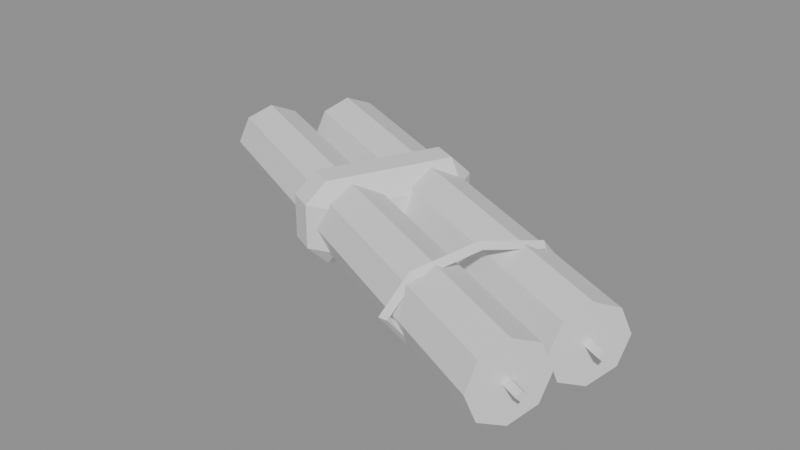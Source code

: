 # Source: ph_item_altar_candle.blend  (saved by Blender 5.0.119; exported with 4.5.12 LTS)
import bpy
from mathutils import Matrix  # noqa: F401  (used for matrix-valued properties, if any)

bpy.ops.wm.read_factory_settings(use_empty=True)
scene = bpy.context.scene
scene.name = 'Scene'

# ---- materials (node trees are filled in below, after node groups)
mat_mat_painted = bpy.data.materials.new('mat_painted')

# ---- material node trees
mat_mat_painted.use_nodes = True; mat_mat_painted.node_tree.nodes.clear()
_N = mat_mat_painted.node_tree.nodes; _L = mat_mat_painted.node_tree.links
n0 = _N.new('ShaderNodeBsdfPrincipled'); n0.name = 'Principled BSDF'; n0.location = (-200, 100)
n1 = _N.new('ShaderNodeOutputMaterial'); n1.name = 'Material Output'; n1.location = (200, 100)
_L.new(n0.outputs[0], n1.inputs[0])
n1.is_active_output = True

# ---- meshes
me_ph_item_altar_candle = bpy.data.meshes.new('ph_item_altar_candle')
me_ph_item_altar_candle.from_pydata([(-0.1328, 0.0631, 0.02861), (0.1392, -0.06312, 0.02843), (-0.1358, 0.05711, 0.01343), (0.1365, -0.06907, 0.01255), (-0.1423, 0.04315, 0.007162), (0.13, -0.08362, 0.006046), (-0.1491, 0.02912, 0.01371), (0.1234, -0.09754, 0.01262), (-0.1521, 0.02368, 0.02906), (0.1205, -0.103, 0.02842), (-0.1492, 0.02965, 0.04426), (0.123, -0.09726, 0.0443), (-0.1426, 0.04365, 0.05025), (0.1296, -0.08329, 0.05102), (-0.1357, 0.05759, 0.04371), (0.1362, -0.06921, 0.04444), (0.1282, -0.07954, 0.0286), (0.1409, -0.08546, 0.0286), (0.1269, -0.08226, 0.0256), (0.1396, -0.08818, 0.0256), (0.1256, -0.08498, 0.0286), (0.1383, -0.0909, 0.0286), (0.1269, -0.08226, 0.0316), (0.1396, -0.08818, 0.0316), (-0.1041, 0.103, 0.0292), (0.1508, -0.01599, 0.02849), (-0.1068, 0.09722, 0.01338), (0.1482, -0.02197, 0.01292), (-0.1133, 0.08297, 0.006741), (0.141, -0.03638, 0.006203), (-0.12, 0.06867, 0.01321), (0.1341, -0.05047, 0.01286), (-0.1227, 0.06244, 0.02889), (0.1314, -0.05594, 0.02909), (-0.1196, 0.0683, 0.04445), (0.1342, -0.04961, 0.04471), (-0.1129, 0.08274, 0.05106), (0.1409, -0.03576, 0.05086), (-0.1066, 0.09717, 0.04471), (0.1478, -0.02206, 0.04399), (0.1394, -0.03181, 0.0286), (0.1521, -0.03773, 0.0286), (0.1381, -0.03453, 0.0256), (0.1508, -0.04045, 0.0256), (0.1369, -0.03725, 0.0286), (0.1496, -0.04317, 0.0286), (0.1381, -0.03453, 0.0316), (0.1508, -0.04045, 0.0316), (-0.04667, -0.01677, 0.003598), (-0.05174, -0.02764, 0.0156), (-0.05755, -0.0117, 0.0156), (-0.05174, -0.02764, 0.0416), (-0.04667, -0.01677, 0.0536), (-0.05755, -0.0117, 0.0416), (-0.01455, 0.05211, 0.003598), (-0.02543, 0.05718, 0.0156), (-0.00948, 0.06299, 0.0156), (-0.01455, 0.05211, 0.0536), (-0.00948, 0.06299, 0.0416), (-0.02543, 0.05718, 0.0416), (-0.03217, -0.02353, 0.003598), (-0.02129, -0.0286, 0.0156), (-0.03724, -0.0344, 0.0156), (-0.03217, -0.02353, 0.0536), (-0.03724, -0.0344, 0.0416), (-0.02129, -0.0286, 0.0416), (-5.005e-05, 0.04535, 0.003598), (0.005021, 0.05623, 0.0156), (0.01083, 0.04028, 0.0156), (-5.005e-05, 0.04535, 0.0536), (0.01083, 0.04028, 0.0416), (0.005021, 0.05623, 0.0416), (0.1002, 0.01185, 0.0286), (0.0972, 0.01611, 0.0286), (0.09501, 0.0114, 0.0286), (0.09399, -0.001421, 0.04698), (0.09042, 0.001567, 0.04929), (0.08941, -0.0006055, 0.04468), (0.07905, -0.03346, 0.0546), (0.07497, -0.03156, 0.0572), (0.07497, -0.03156, 0.052), (0.06411, -0.06551, 0.04698), (0.05953, -0.06469, 0.04929), (0.06054, -0.06252, 0.04468), (0.05792, -0.07878, 0.0286), (0.05275, -0.07923, 0.0286), (0.05494, -0.07452, 0.0286), (0.06411, -0.06551, 0.01021), (0.05953, -0.06469, 0.007908), (0.06054, -0.06252, 0.01252), (0.07905, -0.03346, 0.002598), (0.07497, -0.03156, 0.0), (0.07497, -0.03156, 0.005196), (0.09399, -0.001421, 0.01021), (0.09042, 0.001567, 0.007908), (0.08941, -0.0006055, 0.01252)], [], [(0, 1, 3, 2), (2, 3, 5, 4), (4, 5, 7, 6), (6, 7, 9, 8), (8, 9, 11, 10), (10, 11, 13, 12), (3, 1, 15, 13, 11, 9, 7, 5), (12, 13, 15, 14), (14, 15, 1, 0), (0, 2, 4, 6, 8, 10, 12, 14), (16, 17, 19, 18), (18, 19, 21, 20), (19, 17, 23, 21), (20, 21, 23, 22), (22, 23, 17, 16), (16, 18, 20, 22), (24, 25, 27, 26), (26, 27, 29, 28), (28, 29, 31, 30), (30, 31, 33, 32), (32, 33, 35, 34), (34, 35, 37, 36), (27, 25, 39, 37, 35, 33, 31, 29), (36, 37, 39, 38), (38, 39, 25, 24), (24, 26, 28, 30, 32, 34, 36, 38), (40, 41, 43, 42), (42, 43, 45, 44), (43, 41, 47, 45), (44, 45, 47, 46), (46, 47, 41, 40), (40, 42, 44, 46), (48, 49, 50), (51, 52, 53), (54, 55, 56), (57, 58, 59), (60, 61, 62), (63, 64, 65), (66, 67, 68), (69, 70, 71), (54, 48, 50, 55), (49, 51, 53, 50), (52, 57, 59, 53), (58, 56, 55, 59), (66, 54, 56, 67), (57, 69, 71, 58), (70, 68, 67, 71), (60, 66, 68, 61), (69, 63, 65, 70), (64, 62, 61, 65), (48, 60, 62, 49), (63, 52, 51, 64), (54, 66, 60, 48), (50, 53, 59, 55), (62, 64, 51, 49), (69, 57, 52, 63), (56, 58, 71, 67), (68, 70, 65, 61), (72, 73, 76, 75), (73, 74, 77, 76), (74, 72, 75, 77), (75, 76, 79, 78), (76, 77, 80, 79), (77, 75, 78, 80), (78, 79, 82, 81), (79, 80, 83, 82), (80, 78, 81, 83), (81, 82, 85, 84), (82, 83, 86, 85), (83, 81, 84, 86), (84, 85, 88, 87), (85, 86, 89, 88), (86, 84, 87, 89), (87, 88, 91, 90), (88, 89, 92, 91), (89, 87, 90, 92), (90, 91, 94, 93), (91, 92, 95, 94), (92, 90, 93, 95), (93, 94, 73, 72), (94, 95, 74, 73), (95, 93, 72, 74)])
me_ph_item_altar_candle.polygons.foreach_set('use_smooth', [True] * 82)
_k = set([(0, 1), (0, 2), (0, 14), (1, 3), (1, 15), (2, 3), (2, 4), (3, 5), (4, 5), (4, 6), (5, 7), (6, 7), (6, 8), (7, 9), (8, 9), (8, 10), (9, 11), (10, 11), (10, 12), (11, 13), (12, 13), (12, 14), (13, 15), (14, 15), (16, 17), (16, 18), (16, 22), (17, 19), (17, 23), (18, 19), (18, 20), (19, 21), (20, 21), (20, 22), (21, 23), (22, 23), (24, 25), (24, 26), (24, 38), (25, 27), (25, 39), (26, 27), (26, 28), (27, 29), (28, 29), (28, 30), (29, 31), (30, 31), (30, 32), (31, 33), (32, 33), (32, 34), (33, 35), (34, 35), (34, 36), (35, 37), (36, 37), (36, 38), (37, 39), (38, 39), (40, 41), (40, 42), (40, 46), (41, 43), (41, 47), (42, 43), (42, 44), (43, 45), (44, 45), (44, 46), (45, 47), (46, 47), (48, 49), (48, 50), (48, 54), (48, 60), (49, 50), (49, 51), (49, 62), (50, 53), (50, 55), (51, 52), (51, 53), (51, 64), (52, 53), (52, 57), (52, 63), (53, 59), (54, 55), (54, 56), (54, 66), (55, 56), (55, 59), (56, 58), (56, 67), (57, 58), (57, 59), (57, 69), (58, 59), (58, 71), (60, 61), (60, 62), (60, 66), (61, 62), (61, 65), (61, 68), (62, 64), (63, 64), (63, 65), (63, 69), (64, 65), (65, 70), (66, 67), (66, 68), (67, 68), (67, 71), (68, 70), (69, 70), (69, 71), (70, 71), (72, 73), (72, 74), (72, 75), (72, 93), (73, 76), (73, 94), (74, 77), (74, 95), (75, 76), (75, 78), (76, 79), (77, 80), (78, 81), (79, 82), (80, 83), (81, 82), (81, 84), (82, 85), (83, 86), (84, 85), (84, 86), (84, 87), (85, 88), (86, 89), (87, 88), (87, 90), (88, 91), (89, 92), (90, 93), (91, 94), (92, 95), (93, 94)])
me_ph_item_altar_candle.attributes.new('sharp_edge', 'BOOLEAN', 'EDGE').data.foreach_set('value', [ (min(e.vertices), max(e.vertices)) in _k for e in me_ph_item_altar_candle.edges])
_uv = me_ph_item_altar_candle.uv_layers.new(name='UVMap')
_uv.uv.foreach_set('vector', [1.0, 0.5, 1.0, 1.0, 0.875, 1.0, 0.875, 0.5, 0.875, 0.5, 0.875, 1.0, 0.75, 1.0, 0.75, 0.5, 0.75, 0.5, 0.75, 1.0, 0.625, 1.0, 0.625, 0.5, 0.625, 0.5, 0.625, 1.0, 0.5, 1.0, 0.5, 0.5, 0.5, 0.5, 0.5, 1.0, 0.375, 1.0, 0.375, 0.5, 0.375, 0.5, 0.375, 1.0, 0.25, 1.0, 0.25, 0.5, 0.4197, 0.4197, 0.25, 0.49, 0.08032, 0.4197, 0.01001, 0.25, 0.08032, 0.08032, 0.25, 0.01001, 0.4197, 0.08032, 0.49, 0.25, 0.25, 0.5, 0.25, 1.0, 0.125, 1.0, 0.125, 0.5, 0.125, 0.5, 0.125, 1.0, 0.0, 1.0, 0.0, 0.5, 0.75, 0.49, 0.9197, 0.4197, 0.99, 0.25, 0.9197, 0.08032, 0.75, 0.01001, 0.5803, 0.08032, 0.51, 0.25, 0.5803, 0.4197, 1.0, 0.5, 1.0, 1.0, 0.75, 1.0, 0.75, 0.5, 0.75, 0.5, 0.75, 1.0, 0.5, 1.0, 0.5, 0.5, 0.49, 0.25, 0.25, 0.49, 0.01001, 0.25, 0.25, 0.01001, 0.5, 0.5, 0.5, 1.0, 0.25, 1.0, 0.25, 0.5, 0.25, 0.5, 0.25, 1.0, 0.0, 1.0, 0.0, 0.5, 0.75, 0.49, 0.99, 0.25, 0.75, 0.01001, 0.51, 0.25, 1.0, 0.5, 1.0, 1.0, 0.875, 1.0, 0.875, 0.5, 0.875, 0.5, 0.875, 1.0, 0.75, 1.0, 0.75, 0.5, 0.75, 0.5, 0.75, 1.0, 0.625, 1.0, 0.625, 0.5, 0.625, 0.5, 0.625, 1.0, 0.5, 1.0, 0.5, 0.5, 0.5, 0.5, 0.5, 1.0, 0.375, 1.0, 0.375, 0.5, 0.375, 0.5, 0.375, 1.0, 0.25, 1.0, 0.25, 0.5, 0.4197, 0.4197, 0.25, 0.49, 0.08032, 0.4197, 0.01001, 0.25, 0.08032, 0.08032, 0.25, 0.01001, 0.4197, 0.08032, 0.49, 0.25, 0.25, 0.5, 0.25, 1.0, 0.125, 1.0, 0.125, 0.5, 0.125, 0.5, 0.125, 1.0, 0.0, 1.0, 0.0, 0.5, 0.75, 0.49, 0.9197, 0.4197, 0.99, 0.25, 0.9197, 0.08032, 0.75, 0.01001, 0.5803, 0.08032, 0.51, 0.25, 0.5803, 0.4197, 1.0, 0.5, 1.0, 1.0, 0.75, 1.0, 0.75, 0.5, 0.75, 0.5, 0.75, 1.0, 0.5, 1.0, 0.5, 0.5, 0.49, 0.25, 0.25, 0.49, 0.01001, 0.25, 0.25, 0.01001, 0.5, 0.5, 0.5, 1.0, 0.25, 1.0, 0.25, 0.5, 0.25, 0.5, 0.25, 1.0, 0.0, 1.0, 0.0, 0.5, 0.75, 0.49, 0.99, 0.25, 0.75, 0.01001, 0.51, 0.25, 0.2, 0.72, 0.2, 0.75, 0.125, 0.72, 0.5649, 0.925, 0.625, 0.925, 0.5649, 1.0, 0.2, 0.53, 0.125, 0.53, 0.2, 0.5, 0.625, 0.29, 0.5649, 0.325, 0.5649, 0.2275, 0.3, 0.72, 0.4199, 0.72, 0.3674, 0.7876, 0.6626, 0.7725, 0.5649, 0.825, 0.5649, 0.7275, 0.3, 0.53, 0.3674, 0.4624, 0.4199, 0.53, 0.6626, 0.5037, 0.5649, 0.53, 0.5649, 0.4438, 0.2, 0.53, 0.2, 0.72, 0.125, 0.72, 0.125, 0.53, 0.4351, 0.0, 0.5649, 0.0, 0.5649, 0.03003, 0.4351, 0.03003, 0.625, 0.03003, 0.625, 0.29, 0.5649, 0.2275, 0.5649, 0.03003, 0.5649, 0.325, 0.4351, 0.325, 0.4351, 0.22, 0.5649, 0.2275, 0.3, 0.53, 0.2, 0.53, 0.2, 0.5, 0.3674, 0.4624, 0.625, 0.29, 0.6626, 0.5037, 0.5649, 0.4438, 0.5649, 0.325, 0.5649, 0.53, 0.4199, 0.53, 0.3674, 0.4624, 0.5649, 0.4438, 0.3, 0.72, 0.3, 0.53, 0.4199, 0.53, 0.4199, 0.72, 0.6626, 0.5037, 0.6626, 0.7725, 0.5649, 0.7275, 0.5649, 0.53, 0.5649, 0.825, 0.3674, 0.7876, 0.4199, 0.72, 0.5649, 0.7275, 0.2, 0.72, 0.3, 0.72, 0.3674, 0.7876, 0.2, 0.75, 0.6626, 0.7725, 0.625, 0.925, 0.5649, 0.925, 0.5649, 0.825, 0.2, 0.53, 0.3, 0.53, 0.3, 0.72, 0.2, 0.72, 0.4351, 0.03003, 0.5649, 0.03003, 0.5649, 0.2275, 0.4351, 0.22, 0.3674, 0.7876, 0.5649, 0.825, 0.5649, 0.925, 0.4351, 0.925, 0.6626, 0.5037, 0.8, 0.53, 0.8, 0.72, 0.6626, 0.7725, 0.4351, 0.325, 0.5649, 0.325, 0.5649, 0.4438, 0.3674, 0.4624, 0.4199, 0.53, 0.5649, 0.53, 0.5649, 0.7275, 0.4199, 0.72, 0.0, 0.0, 0.0, 0.0, 0.0, 0.0, 0.0, 0.0, 0.0, 0.0, 0.0, 0.0, 0.0, 0.0, 0.0, 0.0, 0.0, 0.0, 0.0, 0.0, 0.0, 0.0, 0.0, 0.0, 0.0, 0.0, 0.0, 0.0, 0.0, 0.0, 0.0, 0.0, 0.0, 0.0, 0.0, 0.0, 0.0, 0.0, 0.0, 0.0, 0.0, 0.0, 0.0, 0.0, 0.0, 0.0, 0.0, 0.0, 0.0, 0.0, 0.0, 0.0, 0.0, 0.0, 0.0, 0.0, 0.0, 0.0, 0.0, 0.0, 0.0, 0.0, 0.0, 0.0, 0.0, 0.0, 0.0, 0.0, 0.0, 0.0, 0.0, 0.0, 0.0, 0.0, 0.0, 0.0, 0.0, 0.0, 0.0, 0.0, 0.0, 0.0, 0.0, 0.0, 0.0, 0.0, 0.0, 0.0, 0.0, 0.0, 0.0, 0.0, 0.0, 0.0, 0.0, 0.0, 0.0, 0.0, 0.0, 0.0, 0.0, 0.0, 0.0, 0.0, 0.0, 0.0, 0.0, 0.0, 0.0, 0.0, 0.0, 0.0, 0.0, 0.0, 0.0, 0.0, 0.0, 0.0, 0.0, 0.0, 0.0, 0.0, 0.0, 0.0, 0.0, 0.0, 0.0, 0.0, 0.0, 0.0, 0.0, 0.0, 0.0, 0.0, 0.0, 0.0, 0.0, 0.0, 0.0, 0.0, 0.0, 0.0, 0.0, 0.0, 0.0, 0.0, 0.0, 0.0, 0.0, 0.0, 0.0, 0.0, 0.0, 0.0, 0.0, 0.0, 0.0, 0.0, 0.0, 0.0, 0.0, 0.0, 0.0, 0.0, 0.0, 0.0, 0.0, 0.0, 0.0, 0.0, 0.0, 0.0, 0.0, 0.0, 0.0, 0.0, 0.0, 0.0, 0.0, 0.0, 0.0, 0.0, 0.0, 0.0, 0.0, 0.0, 0.0, 0.0, 0.0, 0.0, 0.0, 0.0])
_ca = me_ph_item_altar_candle.color_attributes.new('Col', 'FLOAT_COLOR', 'CORNER')
_ca.data.foreach_set('color', [0.728, 0.6592, 0.51, 1.0, 0.7976, 0.722, 0.5582, 1.0, 0.7109, 0.6437, 0.4981, 1.0, 0.6526, 0.5911, 0.4577, 1.0, 0.6526, 0.5911, 0.4577, 1.0, 0.7109, 0.6437, 0.4981, 1.0, 0.6639, 0.6008, 0.464, 1.0, 0.6113, 0.5538, 0.429, 1.0, 0.6113, 0.5538, 0.429, 1.0, 0.6639, 0.6008, 0.464, 1.0, 0.7072, 0.6391, 0.4915, 1.0, 0.6507, 0.5894, 0.4564, 1.0, 0.6507, 0.5894, 0.4564, 1.0, 0.7072, 0.6391, 0.4915, 1.0, 0.7874, 0.711, 0.5456, 1.0, 0.7238, 0.6552, 0.5065, 1.0, 0.9258, 0.8376, 0.6464, 1.0, 0.9851, 0.9019, 0.6915, 1.0, 0.987, 0.9522, 0.7305, 1.0, 0.9767, 0.8837, 0.6823, 1.0, 1.0, 1.0, 0.9273, 1.0, 0.987, 0.982, 0.9698, 1.0, 0.9933, 0.9907, 0.9844, 1.0, 1.0, 1.0, 0.9351, 1.0, 0.7163, 0.6486, 0.5019, 1.0, 0.8038, 0.7276, 0.5625, 1.0, 0.8465, 0.7662, 0.5921, 1.0, 0.8449, 0.7639, 0.5885, 1.0, 0.8359, 0.755, 0.5798, 1.0, 0.7932, 0.7162, 0.5497, 1.0, 0.7125, 0.6438, 0.4952, 1.0, 0.6689, 0.6053, 0.4675, 1.0, 1.0, 1.0, 0.9334, 1.0, 0.9933, 0.9907, 0.9844, 1.0, 1.0, 1.0, 1.0, 1.0, 1.0, 1.0, 0.9302, 1.0, 0.9813, 0.8878, 0.6855, 1.0, 1.0, 0.9737, 0.7513, 1.0, 1.0, 0.9244, 0.7135, 1.0, 0.9321, 0.8434, 0.6514, 1.0, 0.728, 0.6592, 0.51, 1.0, 0.6526, 0.5911, 0.4577, 1.0, 0.6113, 0.5538, 0.429, 1.0, 0.6507, 0.5894, 0.4564, 1.0, 0.7238, 0.6552, 0.5065, 1.0, 0.7625, 0.6904, 0.5339, 1.0, 0.7689, 0.6961, 0.5383, 1.0, 0.7662, 0.6936, 0.5364, 1.0, 0.02079, 0.01591, 0.01307, 1.0, 0.02089, 0.01599, 0.01313, 1.0, 0.01177, 0.009251, 0.007765, 1.0, 0.01171, 0.00921, 0.007733, 1.0, 0.01171, 0.00921, 0.007733, 1.0, 0.01177, 0.009251, 0.007765, 1.0, 0.02087, 0.01597, 0.01312, 1.0, 0.02076, 0.01589, 0.01306, 1.0, 0.01177, 0.009251, 0.007765, 1.0, 0.02089, 0.01599, 0.01313, 1.0, 0.0246, 0.0187, 0.01528, 1.0, 0.02087, 0.01597, 0.01312, 1.0, 0.02402, 0.01827, 0.01494, 1.0, 0.02414, 0.01837, 0.01502, 1.0, 0.02856, 0.02159, 0.01756, 1.0, 0.02841, 0.02148, 0.01747, 1.0, 0.02841, 0.02148, 0.01747, 1.0, 0.02856, 0.02159, 0.01756, 1.0, 0.02417, 0.01839, 0.01503, 1.0, 0.02405, 0.0183, 0.01496, 1.0, 0.02079, 0.01591, 0.01307, 1.0, 0.01171, 0.00921, 0.007733, 1.0, 0.02076, 0.01589, 0.01306, 1.0, 0.02448, 0.01861, 0.01521, 1.0, 0.7093, 0.6408, 0.4925, 1.0, 0.7345, 0.6577, 0.4923, 1.0, 0.6712, 0.6006, 0.4483, 1.0, 0.6376, 0.5763, 0.4435, 1.0, 0.6376, 0.5763, 0.4435, 1.0, 0.6712, 0.6006, 0.4483, 1.0, 0.6365, 0.5691, 0.424, 1.0, 0.598, 0.5406, 0.4162, 1.0, 0.598, 0.5406, 0.4162, 1.0, 0.6365, 0.5691, 0.424, 1.0, 0.6717, 0.6006, 0.4474, 1.0, 0.6371, 0.5758, 0.4428, 1.0, 0.6371, 0.5758, 0.4428, 1.0, 0.6717, 0.6006, 0.4474, 1.0, 0.7362, 0.6587, 0.4917, 1.0, 0.7088, 0.6402, 0.4916, 1.0, 0.9064, 0.8183, 0.6277, 1.0, 0.9077, 0.8125, 0.6074, 1.0, 0.9367, 0.8507, 0.6374, 1.0, 0.9508, 0.8582, 0.6577, 1.0, 0.9839, 0.9777, 0.8773, 1.0, 0.9367, 0.913, 0.8241, 1.0, 0.9399, 0.9174, 0.8332, 1.0, 0.9839, 0.9777, 0.8812, 1.0, 0.6744, 0.6035, 0.4505, 1.0, 0.7381, 0.661, 0.4947, 1.0, 0.7709, 0.6907, 0.5178, 1.0, 0.7744, 0.6938, 0.5201, 1.0, 0.771, 0.6904, 0.5166, 1.0, 0.7397, 0.6619, 0.4941, 1.0, 0.6748, 0.6034, 0.4496, 1.0, 0.6395, 0.5718, 0.426, 1.0, 0.9839, 0.9777, 0.8785, 1.0, 0.9399, 0.9174, 0.831, 1.0, 0.9401, 0.9176, 0.8273, 1.0, 0.9853, 0.9797, 0.877, 1.0, 0.9462, 0.8542, 0.6551, 1.0, 0.9401, 0.8487, 0.6369, 1.0, 0.9042, 0.81, 0.607, 1.0, 0.903, 0.8155, 0.6261, 1.0, 0.715, 0.6459, 0.4964, 1.0, 0.6426, 0.5808, 0.447, 1.0, 0.6028, 0.5449, 0.4195, 1.0, 0.6422, 0.5803, 0.4463, 1.0, 0.7144, 0.6452, 0.4954, 1.0, 0.7498, 0.6769, 0.5193, 1.0, 0.753, 0.6798, 0.5215, 1.0, 0.7497, 0.677, 0.5197, 1.0, 0.02086, 0.01597, 0.01312, 1.0, 0.02096, 0.01604, 0.01317, 1.0, 0.01181, 0.009281, 0.007789, 1.0, 0.01176, 0.009242, 0.007758, 1.0, 0.01176, 0.009242, 0.007758, 1.0, 0.01181, 0.009281, 0.007789, 1.0, 0.02095, 0.01603, 0.01317, 1.0, 0.02085, 0.01596, 0.01311, 1.0, 0.01181, 0.009281, 0.007789, 1.0, 0.02096, 0.01604, 0.01317, 1.0, 0.0247, 0.01877, 0.01534, 1.0, 0.02095, 0.01603, 0.01317, 1.0, 0.02413, 0.01835, 0.01501, 1.0, 0.02424, 0.01844, 0.01507, 1.0, 0.02868, 0.02167, 0.01763, 1.0, 0.02854, 0.02157, 0.01754, 1.0, 0.02854, 0.02157, 0.01754, 1.0, 0.02868, 0.02167, 0.01763, 1.0, 0.02426, 0.01845, 0.01508, 1.0, 0.02414, 0.01836, 0.01502, 1.0, 0.02086, 0.01597, 0.01312, 1.0, 0.01176, 0.009242, 0.007758, 1.0, 0.02085, 0.01596, 0.01311, 1.0, 0.02458, 0.01869, 0.01527, 1.0, 0.6765, 0.5949, 0.3961, 1.0, 0.6759, 0.5944, 0.3958, 1.0, 0.6749, 0.5935, 0.3952, 1.0, 0.8664, 0.7613, 0.5054, 1.0, 0.8685, 0.7631, 0.5066, 1.0, 0.8653, 0.7603, 0.5047, 1.0, 0.6836, 0.6011, 0.4002, 1.0, 0.682, 0.5997, 0.3993, 1.0, 0.6848, 0.6022, 0.4009, 1.0, 0.8777, 0.7711, 0.5118, 1.0, 0.878, 0.7714, 0.512, 1.0, 0.8744, 0.7683, 0.51, 1.0, 0.6792, 0.5972, 0.3977, 1.0, 0.6817, 0.5994, 0.3991, 1.0, 0.6785, 0.5967, 0.3973, 1.0, 0.8719, 0.766, 0.5085, 1.0, 0.8698, 0.7642, 0.5073, 1.0, 0.8739, 0.7678, 0.5096, 1.0, 0.6863, 0.6035, 0.4017, 1.0, 0.6875, 0.6045, 0.4024, 1.0, 0.6888, 0.6057, 0.4032, 1.0, 0.881, 0.7741, 0.5138, 1.0, 0.883, 0.7758, 0.5149, 1.0, 0.8814, 0.7744, 0.514, 1.0, 0.6836, 0.6011, 0.4002, 1.0, 0.6765, 0.5949, 0.3961, 1.0, 0.6749, 0.5935, 0.3952, 1.0, 0.682, 0.5997, 0.3993, 1.0, 0.6759, 0.5944, 0.3958, 1.0, 0.6768, 0.5952, 0.3963, 1.0, 0.676, 0.5944, 0.3958, 1.0, 0.6749, 0.5935, 0.3952, 1.0, 0.9151, 0.8039, 0.5333, 1.0, 0.9247, 0.8123, 0.5388, 1.0, 0.9213, 0.8093, 0.5369, 1.0, 0.9117, 0.8009, 0.5314, 1.0, 0.6858, 0.6031, 0.4015, 1.0, 0.6848, 0.6022, 0.4009, 1.0, 0.682, 0.5997, 0.3993, 1.0, 0.683, 0.6006, 0.3999, 1.0, 0.6863, 0.6035, 0.4017, 1.0, 0.6836, 0.6011, 0.4002, 1.0, 0.6848, 0.6022, 0.4009, 1.0, 0.6875, 0.6045, 0.4024, 1.0, 0.9247, 0.8123, 0.5388, 1.0, 0.9282, 0.8154, 0.5409, 1.0, 0.9286, 0.8157, 0.5411, 1.0, 0.925, 0.8126, 0.5391, 1.0, 0.6897, 0.6065, 0.4037, 1.0, 0.6888, 0.6057, 0.4032, 1.0, 0.6875, 0.6045, 0.4024, 1.0, 0.6884, 0.6054, 0.403, 1.0, 0.6792, 0.5972, 0.3977, 1.0, 0.6863, 0.6035, 0.4017, 1.0, 0.6888, 0.6057, 0.4032, 1.0, 0.6817, 0.5994, 0.3991, 1.0, 0.9282, 0.8154, 0.5409, 1.0, 0.9186, 0.8069, 0.5353, 1.0, 0.9207, 0.8088, 0.5365, 1.0, 0.9304, 0.8173, 0.5421, 1.0, 0.6794, 0.5975, 0.3978, 1.0, 0.6785, 0.5967, 0.3973, 1.0, 0.6817, 0.5994, 0.3991, 1.0, 0.6826, 0.6002, 0.3996, 1.0, 0.6765, 0.5949, 0.3961, 1.0, 0.6792, 0.5972, 0.3977, 1.0, 0.6785, 0.5967, 0.3973, 1.0, 0.6759, 0.5944, 0.3958, 1.0, 0.9186, 0.8069, 0.5353, 1.0, 0.9151, 0.8039, 0.5333, 1.0, 0.9128, 0.8019, 0.532, 1.0, 0.9164, 0.805, 0.5341, 1.0, 0.6836, 0.6011, 0.4002, 1.0, 0.6863, 0.6035, 0.4017, 1.0, 0.6792, 0.5972, 0.3977, 1.0, 0.6765, 0.5949, 0.3961, 1.0, 0.6749, 0.5935, 0.3952, 1.0, 0.676, 0.5944, 0.3958, 1.0, 0.683, 0.6006, 0.3999, 1.0, 0.682, 0.5997, 0.3993, 1.0, 0.6785, 0.5967, 0.3973, 1.0, 0.6794, 0.5975, 0.3978, 1.0, 0.6768, 0.5952, 0.3963, 1.0, 0.6759, 0.5944, 0.3958, 1.0, 1.0, 0.9134, 0.6051, 1.0, 1.0, 0.9099, 0.6028, 1.0, 1.0, 0.9004, 0.5966, 1.0, 1.0, 0.9039, 0.5989, 1.0, 0.6848, 0.6022, 0.4009, 1.0, 0.6858, 0.6031, 0.4015, 1.0, 0.6884, 0.6054, 0.403, 1.0, 0.6875, 0.6045, 0.4024, 1.0, 0.6888, 0.6057, 0.4032, 1.0, 0.6897, 0.6065, 0.4037, 1.0, 0.6826, 0.6002, 0.3996, 1.0, 0.6817, 0.5994, 0.3991, 1.0, 0.2916, 0.2011, 0.08862, 1.0, 0.2919, 0.2013, 0.0887, 1.0, 0.2934, 0.2023, 0.08913, 1.0, 0.293, 0.2021, 0.08902, 1.0, 0.2536, 0.1753, 0.07774, 1.0, 0.2539, 0.1755, 0.07782, 1.0, 0.255, 0.1762, 0.07813, 1.0, 0.2549, 0.1762, 0.07811, 1.0, 0.2539, 0.1755, 0.07782, 1.0, 0.2533, 0.1751, 0.07767, 1.0, 0.2546, 0.1759, 0.07801, 1.0, 0.255, 0.1762, 0.07813, 1.0, 0.315, 0.217, 0.09528, 1.0, 0.3155, 0.2173, 0.0954, 1.0, 0.319, 0.2197, 0.09642, 1.0, 0.3185, 0.2193, 0.09626, 1.0, 0.2549, 0.1762, 0.07811, 1.0, 0.255, 0.1762, 0.07813, 1.0, 0.2576, 0.178, 0.07889, 1.0, 0.2578, 0.1781, 0.07894, 1.0, 0.255, 0.1762, 0.07813, 1.0, 0.2546, 0.1759, 0.07801, 1.0, 0.2573, 0.1778, 0.07881, 1.0, 0.2576, 0.178, 0.07889, 1.0, 0.3185, 0.2193, 0.09626, 1.0, 0.319, 0.2197, 0.09642, 1.0, 0.3225, 0.222, 0.0974, 1.0, 0.3218, 0.2216, 0.0972, 1.0, 0.2578, 0.1781, 0.07894, 1.0, 0.2576, 0.178, 0.07889, 1.0, 0.2602, 0.1798, 0.07963, 1.0, 0.2605, 0.18, 0.07973, 1.0, 0.2576, 0.178, 0.07889, 1.0, 0.2573, 0.1778, 0.07881, 1.0, 0.26, 0.1796, 0.07956, 1.0, 0.2602, 0.1798, 0.07963, 1.0, 0.2993, 0.2063, 0.0908, 1.0, 0.3, 0.2068, 0.09099, 1.0, 0.3008, 0.2073, 0.09122, 1.0, 0.3, 0.2068, 0.09101, 1.0, 0.2605, 0.18, 0.07973, 1.0, 0.2602, 0.1798, 0.07963, 1.0, 0.2608, 0.1802, 0.07981, 1.0, 0.2612, 0.1805, 0.07992, 1.0, 0.2602, 0.1798, 0.07963, 1.0, 0.26, 0.1796, 0.07956, 1.0, 0.2606, 0.18, 0.07974, 1.0, 0.2608, 0.1802, 0.07981, 1.0, 0.2606, 0.18, 0.07974, 1.0, 0.2612, 0.1805, 0.07992, 1.0, 0.2594, 0.1792, 0.07939, 1.0, 0.2589, 0.1789, 0.07925, 1.0, 0.2612, 0.1805, 0.07992, 1.0, 0.2608, 0.1802, 0.07981, 1.0, 0.2593, 0.1792, 0.07937, 1.0, 0.2594, 0.1792, 0.07939, 1.0, 0.3011, 0.2075, 0.0913, 1.0, 0.3008, 0.2073, 0.09123, 1.0, 0.2988, 0.206, 0.09066, 1.0, 0.2993, 0.2063, 0.0908, 1.0, 0.2589, 0.1789, 0.07925, 1.0, 0.2594, 0.1792, 0.07939, 1.0, 0.2565, 0.1773, 0.07859, 1.0, 0.2561, 0.177, 0.07847, 1.0, 0.2594, 0.1792, 0.07939, 1.0, 0.2593, 0.1792, 0.07937, 1.0, 0.2566, 0.1773, 0.07861, 1.0, 0.2565, 0.1773, 0.07859, 1.0, 0.321, 0.221, 0.09697, 1.0, 0.3204, 0.2206, 0.09682, 1.0, 0.317, 0.2183, 0.09585, 1.0, 0.3176, 0.2188, 0.09602, 1.0, 0.2561, 0.177, 0.07847, 1.0, 0.2565, 0.1773, 0.07859, 1.0, 0.2543, 0.1758, 0.07795, 1.0, 0.254, 0.1756, 0.07785, 1.0, 0.2565, 0.1773, 0.07859, 1.0, 0.2566, 0.1773, 0.07861, 1.0, 0.2545, 0.1759, 0.078, 1.0, 0.2543, 0.1758, 0.07795, 1.0, 0.3176, 0.2188, 0.09602, 1.0, 0.317, 0.2183, 0.09585, 1.0, 0.3143, 0.2165, 0.09509, 1.0, 0.315, 0.217, 0.09527, 1.0, 0.254, 0.1756, 0.07785, 1.0, 0.2543, 0.1758, 0.07795, 1.0, 0.2536, 0.1753, 0.07774, 1.0, 0.2533, 0.1751, 0.07767, 1.0, 0.2543, 0.1758, 0.07795, 1.0, 0.2545, 0.1759, 0.078, 1.0, 0.2539, 0.1755, 0.07782, 1.0, 0.2536, 0.1753, 0.07774, 1.0, 0.2937, 0.2025, 0.08922, 1.0, 0.2931, 0.2021, 0.08905, 1.0, 0.2924, 0.2016, 0.08883, 1.0, 0.293, 0.202, 0.08901, 1.0])
me_ph_item_altar_candle.materials.append(mat_mat_painted)
me_ph_item_altar_candle.update()

# ---- objects
ob_ph_item_altar_candle = bpy.data.objects.new('ph_item_altar_candle', me_ph_item_altar_candle)

# ---- transforms, parenting, visibility, modifiers, constraints
ob_ph_item_altar_candle.location = (0.0, 0.0, 0.0)

# ---- collection membership
scene.collection.objects.link(ob_ph_item_altar_candle)

# ---- scene / render settings (as saved in the file)
scene.frame_start = 1; scene.frame_end = 250; scene.frame_set(1)
scene.render.engine = 'BLENDER_EEVEE_NEXT'
scene.render.bake_bias = 0.0
scene.render.bake_samples = 0
scene.cycles.sampling_pattern = 'TABULATED_SOBOL'
scene.eevee.use_volume_custom_range = False
bpy.context.view_layer.update()

# ---- added for rendering (the .blend has no active camera and no usable light): camera, sun + grey world if the file has none
cam_auto = bpy.data.cameras.new('AutoCamera')
cam_auto.lens = 50.0
cam_auto.sensor_width = 36.0
cam_auto.clip_end = 1000.0
ob_auto_camera = bpy.data.objects.new('AutoCamera', cam_auto)
scene.collection.objects.link(ob_auto_camera)
ob_auto_camera.location = (0.344012, -0.412815, 0.303808)
ob_auto_camera.rotation_euler = (1.09748, -7.21219e-08, 0.694738)
scene.camera = ob_auto_camera
light_auto_sun = bpy.data.lights.new('AutoSun', 'SUN')
light_auto_sun.energy = 3.0
light_auto_sun.angle = 0.0523599
ob_auto_sun = bpy.data.objects.new('AutoSun', light_auto_sun)
scene.collection.objects.link(ob_auto_sun)
ob_auto_sun.rotation_euler = (0.872665, 0.174533, 0.523599)
if scene.world is None:
    world_auto = bpy.data.worlds.new('AutoWorld')
    world_auto.color = (0.3, 0.3, 0.3)
    scene.world = world_auto
bpy.context.view_layer.update()
